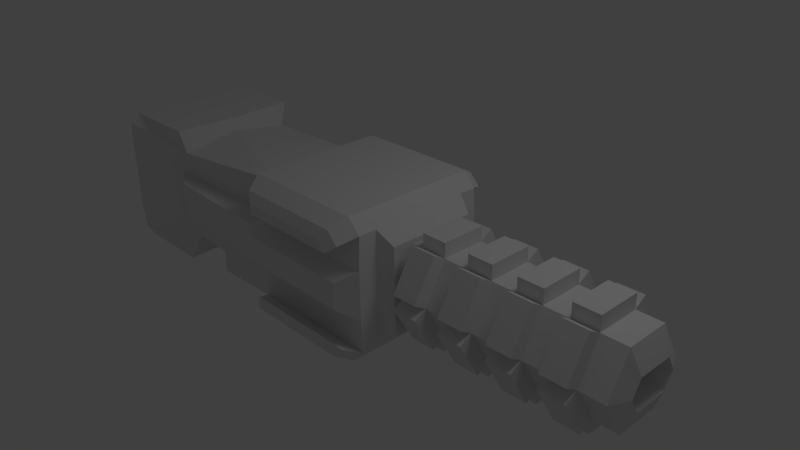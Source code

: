 # Source: Model_GaussCannon.blend  (saved by Blender 2.64.0; exported with 4.5.12 LTS)
import bpy
from mathutils import Matrix  # noqa: F401  (used for matrix-valued properties, if any)

bpy.ops.wm.read_factory_settings(use_empty=True)
scene = bpy.context.scene
scene.name = 'Scene'

# ---- collections
col_collection_1 = bpy.data.collections.new('Collection 1'); scene.collection.children.link(col_collection_1)

# ---- world
world_world = bpy.data.worlds.new('World'); scene.world = world_world
world_world.color = (0.05088, 0.05088, 0.05088)
world_world.use_sun_shadow = False
world_world.sun_shadow_jitter_overblur = 0.0
world_world.cycles.sampling_method = 'MANUAL'
world_world.cycles.sample_map_resolution = 256

# ---- cameras
cam_camera = bpy.data.cameras.new('Camera')
cam_camera.clip_end = 100.0
cam_camera.lens = 35.0
cam_camera.sensor_width = 32.0
cam_camera.sensor_height = 18.0
cam_camera.ortho_scale = 7.314
cam_camera.dof.focus_distance = 0.0
cam_camera.dof.aperture_fstop = 128.0

# ---- lights
light_lamp = bpy.data.lights.new('Lamp', 'POINT')
light_lamp.transmission_factor = 0.0
light_lamp.cutoff_distance = 30.0
light_lamp.energy = 100.0
light_lamp.shadow_buffer_clip_start = 1.001
light_lamp.shadow_soft_size = 1.0
light_lamp.shadow_maximum_resolution = 0.006
light_lamp.use_absolute_resolution = True
light_lamp.cycles.use_multiple_importance_sampling = False

# ---- meshes
me_plane = bpy.data.meshes.new('Plane')
me_plane.from_pydata([(2.799, -0.6962, 1.918), (-2.203, -1.045, 1.999), (2.799, -0.6962, 0.3557), (-2.203, -1.031, 0.3132), (-1.054, -0.8287, 1.785), (-1.054, -0.7581, 0.4473), (-2.203, -0.9114, 2.134), (-1.054, -0.9114, 2.134), (-2.203, -0.9536, 0.1562), (-1.054, -0.9536, 0.1562), (0.89, -0.6962, 1.918), (0.89, -0.6962, 0.3557), (0.89, -0.9441, 0.3557), (0.89, -0.9441, 1.918), (2.799, -0.9441, 0.3557), (2.799, -0.9441, 1.918), (0.89, -0.6962, 2.102), (2.625, -0.6962, 2.102), (0.89, -0.6962, 0.1633), (2.625, -0.6962, 0.1633), (0.89, -0.9441, 2.102), (2.625, -0.9441, 2.102), (0.89, -0.9441, 0.1633), (2.625, -0.9441, 0.1633), (2.799, 0.0, 1.918), (2.799, 0.0, 0.3557), (-2.331, -1.0, 0.5653), (-2.331, -1.0, 1.709), (2.799, -0.6962, 1.397), (2.799, -0.6962, 0.8766), (-1.326, -0.7748, 0.8766), (-1.326, -0.7748, 1.397), (0.89, -0.6962, 0.8766), (0.89, -0.6962, 1.397), (2.799, -0.9616, 1.476), (2.799, -0.9616, 0.7978), (0.89, -0.9616, 0.7978), (0.89, -0.9616, 1.476), (-0.6713, -0.6203, 0.2951), (0.488, -0.5834, 0.2405), (-0.9687, -0.9904, 0.8766), (-0.9687, -0.9904, 1.397), (0.7035, -1.069, 0.8766), (0.7035, -1.069, 1.397), (2.575, -1.173, 1.319), (2.575, -1.173, 0.9554), (0.9556, -1.173, 0.9554), (0.9556, -1.173, 1.319), (-2.203, 0.0, 1.918), (-2.203, 0.0, 0.3557), (-1.054, 0.0, 1.918), (-1.054, 0.0, 0.3557), (-2.203, 0.0, 2.108), (-1.054, 0.0, 2.108), (-2.203, 0.0, 0.1808), (-1.054, 0.0, 0.1808), (0.89, 0.0, 1.918), (0.89, 0.0, 0.3557), (0.89, 0.0, 2.102), (2.625, 0.0, 2.102), (0.89, 0.0, 0.1633), (2.625, 0.0, 0.1633), (-2.331, 0.0, 0.5653), (-2.331, 0.0, 1.709), (3.013, -0.6172, 1.741), (3.013, -0.6172, 0.5329), (3.013, 0.0, 1.741), (3.013, 0.0, 0.5329), (3.013, -0.6172, 1.338), (3.013, -0.6172, 0.9356), (3.013, 0.0, 1.338), (3.013, 0.0, 0.9356), (-0.6713, 0.0, 0.2405), (0.488, 0.0, 0.2405), (-0.6769, -0.6315, -0.0345), (0.4824, -0.5946, -0.0345), (-0.6769, 0.0, -0.0345), (0.4824, 0.0, -0.0345), (1.004, -1.175, 0.453), (1.004, -1.175, 1.821), (2.674, -1.175, 0.453), (2.674, -1.175, 1.821), (1.004, -1.175, 1.981), (2.522, -1.175, 1.981), (1.004, -1.175, 0.2846), (2.522, -1.175, 0.2846), (1.122, -1.253, 1.856), (2.415, -1.253, 1.856), (2.545, -1.253, 1.719), (1.122, -1.253, 1.719), (1.122, -1.253, 0.5538), (2.545, -1.253, 0.5538), (2.415, -1.253, 0.4103), (1.122, -1.253, 0.4103), (5.918, 0.6021, 1.144), (2.814, 0.6021, 1.144), (5.918, 0.301, 1.665), (2.814, 0.301, 1.665), (5.918, 0.0, 1.665), (2.814, 0.0, 1.665), (3.219, 0.3619, 1.144), (2.814, 0.0, 1.144), (5.918, 0.0, 0.6225), (2.814, 0.0, 0.6225), (5.918, 0.301, 0.6225), (2.814, 0.301, 0.6225), (6.04, 0.3619, 1.144), (6.04, 0.241, 1.353), (6.04, 0.0, 1.353), (6.04, 0.0, 0.9346), (6.04, 0.241, 0.9346), (3.219, 0.241, 1.353), (3.219, 0.0, 1.353), (3.219, 0.0, 1.144), (3.219, 0.0, 0.9346), (3.219, 0.241, 0.9346), (5.573, 0.6021, 1.144), (5.228, 0.6021, 1.144), (4.883, 0.6021, 1.144), (4.538, 0.6021, 1.144), (4.193, 0.6021, 1.144), (3.849, 0.6021, 1.144), (3.504, 0.6021, 1.144), (3.159, 0.6021, 1.144), (3.159, 0.301, 1.665), (3.504, 0.301, 1.665), (3.849, 0.301, 1.665), (4.193, 0.301, 1.665), (4.538, 0.301, 1.665), (4.883, 0.301, 1.665), (5.228, 0.301, 1.665), (5.573, 0.301, 1.665), (3.159, 0.0, 1.665), (3.504, 0.0, 1.665), (3.849, 0.0, 1.665), (4.193, 0.0, 1.665), (4.538, 0.0, 1.665), (4.883, 0.0, 1.665), (5.228, 0.0, 1.665), (5.573, 0.0, 1.665), (3.159, 0.0, 0.6225), (3.504, 0.0, 0.6225), (3.849, 0.0, 0.6225), (4.193, 0.0, 0.6225), (4.538, 0.0, 0.6225), (4.883, 0.0, 0.6225), (5.228, 0.0, 0.6225), (5.573, 0.0, 0.6225), (3.159, 0.301, 0.6225), (3.504, 0.301, 0.6225), (3.849, 0.301, 0.6225), (4.193, 0.301, 0.6225), (4.538, 0.301, 0.6225), (4.883, 0.301, 0.6225), (5.228, 0.301, 0.6225), (5.573, 0.301, 0.6225), (5.573, 0.7735, 1.243), (5.228, 0.7735, 1.243), (5.228, 0.4725, 1.764), (5.573, 0.4725, 1.764), (4.883, 0.7735, 1.243), (4.538, 0.7735, 1.243), (4.538, 0.4725, 1.764), (4.883, 0.4725, 1.764), (4.193, 0.7735, 1.243), (3.849, 0.7735, 1.243), (3.849, 0.4725, 1.764), (4.193, 0.4725, 1.764), (3.504, 0.7735, 1.243), (3.159, 0.7735, 1.243), (3.159, 0.4725, 1.764), (3.504, 0.4725, 1.764), (5.573, 0.301, 1.863), (5.228, 0.301, 1.863), (5.228, 0.0, 1.863), (5.573, 0.0, 1.863), (4.883, 0.301, 1.863), (4.538, 0.301, 1.863), (4.538, 0.0, 1.863), (4.883, 0.0, 1.863), (4.193, 0.301, 1.863), (3.849, 0.301, 1.863), (3.849, 0.0, 1.863), (4.193, 0.0, 1.863), (3.504, 0.301, 1.863), (3.159, 0.301, 1.863), (3.159, 0.0, 1.863), (3.504, 0.0, 1.863), (5.573, 0.4725, 0.5236), (5.228, 0.4725, 0.5236), (5.228, 0.7735, 1.045), (5.573, 0.7735, 1.045), (4.883, 0.4725, 0.5236), (4.538, 0.4725, 0.5236), (4.538, 0.7735, 1.045), (4.883, 0.7735, 1.045), (4.193, 0.4725, 0.5236), (3.849, 0.4725, 0.5236), (3.849, 0.7735, 1.045), (4.193, 0.7735, 1.045), (3.504, 0.4725, 0.5236), (3.159, 0.4725, 0.5236), (3.159, 0.7735, 1.045), (3.504, 0.7735, 1.045), (5.573, 0.0, 0.4246), (5.228, 0.0, 0.4246), (5.228, 0.301, 0.4246), (5.573, 0.301, 0.4246), (4.883, 0.0, 0.4246), (4.538, 0.0, 0.4246), (4.538, 0.301, 0.4246), (4.883, 0.301, 0.4246), (4.193, 0.0, 0.4246), (3.849, 0.0, 0.4246), (3.849, 0.301, 0.4246), (4.193, 0.301, 0.4246), (3.504, 0.0, 0.4246), (3.159, 0.0, 0.4246), (3.159, 0.301, 0.4246), (3.504, 0.301, 0.4246), (5.678, 0.2236, 1.236), (5.678, 0.0, 1.236), (3.58, 0.0, 1.236), (3.58, 0.2236, 1.236), (5.678, 0.1683, 1.02), (5.678, 0.2582, 1.176), (3.58, 0.2582, 1.176), (3.58, 0.1683, 1.02), (5.678, 0.2582, 1.112), (5.678, 0.1683, 1.268), (3.58, 0.1683, 1.268), (3.58, 0.2582, 1.112), (5.678, 0.0, 1.052), (5.678, 0.2236, 1.052), (3.58, 0.2236, 1.052), (3.58, 0.0, 1.052)], [], [(31, 4, 1, 27), (33, 10, 4, 31), (4, 7, 6, 1), (9, 5, 3, 8), (17, 21, 15, 0), (18, 22, 12, 11), (2, 14, 23, 19), (34, 15, 13, 37), (13, 79, 82, 20), (22, 84, 78, 12), (29, 35, 14, 2), (16, 20, 21, 17), (33, 37, 13, 10), (22, 18, 19, 23), (10, 13, 20, 16), (69, 29, 2, 65), (5, 30, 26, 3), (30, 31, 27, 26), (11, 32, 30, 5), (40, 30, 32, 42), (14, 35, 36, 12), (45, 35, 34, 44), (0, 15, 34, 28), (28, 34, 35, 29), (11, 12, 36, 32), (37, 47, 44, 34), (0, 64, 66, 24), (28, 68, 64, 0), (42, 43, 41, 40), (45, 44, 47, 46), (42, 46, 47, 43), (33, 43, 47, 37), (46, 36, 35, 45), (42, 32, 36, 46), (41, 31, 30, 40), (31, 41, 43, 33), (54, 8, 3, 49), (18, 60, 61, 19), (56, 10, 16, 58), (51, 5, 9, 55), (7, 53, 52, 6), (60, 18, 11, 57), (63, 27, 1, 48), (10, 56, 50, 4), (48, 1, 6, 52), (73, 57, 11, 39), (53, 7, 4, 50), (26, 62, 49, 3), (58, 16, 17, 59), (55, 9, 8, 54), (27, 63, 62, 26), (2, 19, 61, 25), (17, 0, 24, 59), (71, 69, 65, 67), (66, 64, 68, 70), (70, 68, 69, 71), (29, 69, 68, 28), (25, 67, 65, 2), (77, 73, 39, 75), (39, 11, 5, 38), (38, 5, 51, 72), (77, 75, 74, 76), (75, 39, 38, 74), (74, 38, 72, 76), (79, 13, 15, 81), (20, 82, 83, 21), (84, 22, 23, 85), (21, 83, 81, 15), (14, 80, 85, 23), (12, 78, 80, 14), (86, 89, 88, 87), (83, 82, 86, 87), (81, 83, 87, 88), (79, 81, 88, 89), (82, 79, 89, 86), (90, 93, 92, 91), (80, 78, 90, 91), (85, 80, 91, 92), (84, 85, 92, 93), (78, 84, 93, 90), (123, 95, 97, 124), (124, 97, 99, 132), (102, 104, 110, 109), (97, 95, 105, 103, 101, 99), (148, 105, 95, 123), (140, 103, 105, 148), (104, 94, 106, 110), (94, 96, 107, 106), (96, 98, 108, 107), (100, 111, 112, 113, 114, 115), (94, 116, 131, 96), (117, 118, 129, 130), (119, 120, 127, 128), (121, 122, 125, 126), (96, 131, 139, 98), (130, 129, 137, 138), (128, 127, 135, 136), (126, 125, 133, 134), (104, 155, 116, 94), (154, 153, 118, 117), (152, 151, 120, 119), (150, 149, 122, 121), (102, 147, 155, 104), (146, 145, 153, 154), (144, 143, 151, 152), (142, 141, 149, 150), (156, 157, 158, 159), (117, 157, 156, 116), (130, 158, 157, 117), (131, 159, 158, 130), (116, 156, 159, 131), (160, 161, 162, 163), (119, 161, 160, 118), (128, 162, 161, 119), (129, 163, 162, 128), (118, 160, 163, 129), (164, 165, 166, 167), (121, 165, 164, 120), (126, 166, 165, 121), (127, 167, 166, 126), (120, 164, 167, 127), (168, 169, 170, 171), (123, 169, 168, 122), (124, 170, 169, 123), (125, 171, 170, 124), (122, 168, 171, 125), (172, 173, 174, 175), (130, 173, 172, 131), (138, 174, 173, 130), (139, 175, 174, 138), (131, 172, 175, 139), (176, 177, 178, 179), (128, 177, 176, 129), (136, 178, 177, 128), (137, 179, 178, 136), (129, 176, 179, 137), (180, 181, 182, 183), (126, 181, 180, 127), (134, 182, 181, 126), (135, 183, 182, 134), (127, 180, 183, 135), (184, 185, 186, 187), (124, 185, 184, 125), (132, 186, 185, 124), (133, 187, 186, 132), (125, 184, 187, 133), (188, 189, 190, 191), (154, 189, 188, 155), (117, 190, 189, 154), (116, 191, 190, 117), (155, 188, 191, 116), (192, 193, 194, 195), (152, 193, 192, 153), (119, 194, 193, 152), (118, 195, 194, 119), (153, 192, 195, 118), (196, 197, 198, 199), (150, 197, 196, 151), (121, 198, 197, 150), (120, 199, 198, 121), (151, 196, 199, 120), (200, 201, 202, 203), (148, 201, 200, 149), (123, 202, 201, 148), (122, 203, 202, 123), (149, 200, 203, 122), (204, 205, 206, 207), (146, 205, 204, 147), (154, 206, 205, 146), (155, 207, 206, 154), (147, 204, 207, 155), (208, 209, 210, 211), (144, 209, 208, 145), (152, 210, 209, 144), (153, 211, 210, 152), (145, 208, 211, 153), (212, 213, 214, 215), (142, 213, 212, 143), (150, 214, 213, 142), (151, 215, 214, 150), (143, 212, 215, 151), (216, 217, 218, 219), (140, 217, 216, 141), (148, 218, 217, 140), (149, 219, 218, 148), (141, 216, 219, 149), (220, 221, 222, 223), (108, 221, 220, 107), (112, 222, 221, 108), (111, 223, 222, 112), (107, 220, 223, 111), (224, 225, 226, 227), (106, 225, 224, 110), (100, 226, 225, 106), (115, 227, 226, 100), (110, 224, 227, 115), (228, 229, 230, 231), (107, 229, 228, 106), (111, 230, 229, 107), (100, 231, 230, 111), (106, 228, 231, 100), (232, 233, 234, 235), (110, 233, 232, 109), (115, 234, 233, 110), (114, 235, 234, 115), (109, 232, 235, 114)])
me_plane.use_remesh_preserve_volume = False
me_plane.use_remesh_preserve_attributes = False
me_plane.use_mirror_vertex_groups = False
me_plane.update()

# ---- objects
ob_plane = bpy.data.objects.new('Plane', me_plane)
ob_lamp = bpy.data.objects.new('Lamp', light_lamp)
ob_camera = bpy.data.objects.new('Camera', cam_camera)

# ---- transforms, parenting, visibility, modifiers, constraints
ob_plane.location = (-1.95, 0.0, -1.013)
ob_plane.lineart.crease_threshold = 0.0
_m = ob_plane.modifiers.new('Mirror', 'MIRROR')
_m.use_axis = (False, True, False)
_m.use_clip = True
ob_lamp.location = (4.076, 1.005, 5.904)
ob_lamp.rotation_euler = (0.6503, 0.05522, 1.866)
ob_lamp.lock_rotations_4d = False
ob_lamp.empty_display_type = 'ARROWS'
ob_lamp.color = (0.0, 0.0, 0.0, 0.0)
ob_lamp.lineart.crease_threshold = 0.0
ob_camera.location = (7.481, -6.508, 5.344)
ob_camera.rotation_euler = (1.109, 0.01082, 0.8149)
ob_camera.lock_rotations_4d = False
ob_camera.empty_display_type = 'ARROWS'
ob_camera.color = (0.0, 0.0, 0.0, 0.0)
ob_camera.display_type = 'WIRE'
ob_camera.lineart.crease_threshold = 0.0

# ---- collection membership
col_collection_1.objects.link(ob_plane)
col_collection_1.objects.link(ob_lamp)
col_collection_1.objects.link(ob_camera)

# ---- scene / render settings (as saved in the file)
scene.camera = ob_camera
scene.frame_start = 1; scene.frame_end = 250; scene.frame_set(1)
scene.render.engine = 'BLENDER_EEVEE_NEXT'
scene.render.image_settings.color_mode = 'RGB'
scene.render.image_settings.compression = 90
scene.render.resolution_percentage = 50
scene.render.dither_intensity = 0.0
scene.render.bake_margin = 2
scene.render.bake_bias = 0.0
scene.cycles.use_denoising = False
scene.cycles.samples = 10
scene.cycles.sampling_pattern = 'TABULATED_SOBOL'
scene.cycles.light_sampling_threshold = 0.0
scene.cycles.use_adaptive_sampling = False
scene.cycles.use_light_tree = False
scene.cycles.blur_glossy = 0.0
scene.cycles.volume_bounces = 1
scene.cycles.pixel_filter_type = 'GAUSSIAN'
scene.cycles.sample_clamp_indirect = 0.0
scene.view_settings.view_transform = 'Standard'
bpy.context.view_layer.update()
